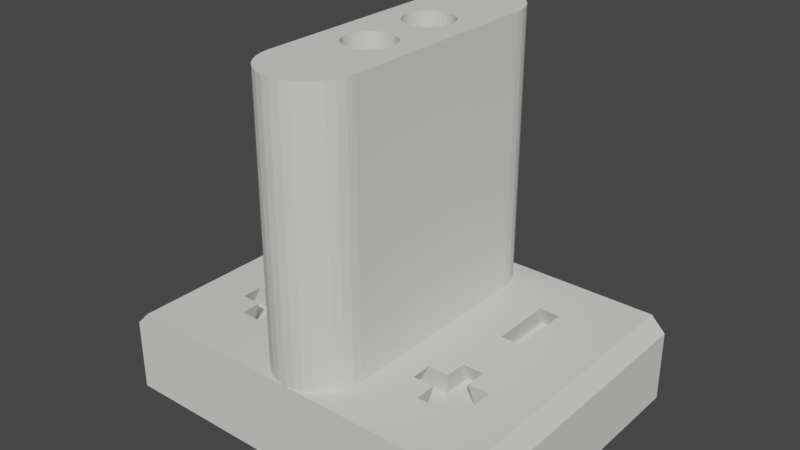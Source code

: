 # Source: 2_v7.blend  (saved by Blender 2.83.20; exported with 4.5.12 LTS)
import bpy
from mathutils import Matrix  # noqa: F401  (used for matrix-valued properties, if any)

bpy.ops.wm.read_factory_settings(use_empty=True)
scene = bpy.context.scene
scene.name = 'Scene'

# ---- collections
col_collection = bpy.data.collections.new('Collection'); scene.collection.children.link(col_collection)

# ---- materials (node trees are filled in below, after node groups)
mat_x = bpy.data.materials.new('材质')
mat_x.use_transparent_shadow = False
mat_x.diffuse_color = (0.7304, 0.7326, 0.6945, 1.0)
mat_x.specular_intensity = 0.5865
mat_x.metallic = 0.7019

# ---- node groups
ng_auto_smooth = bpy.data.node_groups.new('Auto Smooth', 'GeometryNodeTree')
_s = ng_auto_smooth.interface.new_socket(name='Geometry', in_out='OUTPUT', socket_type='NodeSocketGeometry')
_s = ng_auto_smooth.interface.new_socket(name='Geometry', in_out='INPUT', socket_type='NodeSocketGeometry')
_s = ng_auto_smooth.interface.new_socket(name='Angle', in_out='INPUT', socket_type='NodeSocketFloat')
_s.subtype = 'ANGLE'
_s.min_value = 0.0
_s.max_value = 3.142
ng_auto_smooth.is_modifier = True
_N = ng_auto_smooth.nodes; _L = ng_auto_smooth.links
n0 = _N.new('NodeGroupOutput'); n0.name = 'Group Output'; n0.location = (480, -100)
n1 = _N.new('NodeGroupInput'); n1.name = 'Group Input'; n1.location = (-420, -300)
n2 = _N.new('NodeGroupInput'); n2.name = 'Group Input.001'; n2.location = (-60, -100)
n3 = _N.new('GeometryNodeSetShadeSmooth'); n3.name = 'Set Shade Smooth'; n3.location = (120, -100)
n3.domain = 'EDGE'
n4 = _N.new('GeometryNodeSetShadeSmooth'); n4.name = 'Set Shade Smooth.001'; n4.location = (300, -100)
n5 = _N.new('GeometryNodeInputMeshEdgeAngle'); n5.name = 'Edge Angle'; n5.location = (-420, -220)
n6 = _N.new('GeometryNodeInputEdgeSmooth'); n6.name = 'Is Edge Smooth'; n6.location = (-60, -160)
n7 = _N.new('GeometryNodeInputShadeSmooth'); n7.name = 'Is Face Smooth'; n7.location = (-240, -340)
n8 = _N.new('FunctionNodeBooleanMath'); n8.name = 'Boolean Math'; n8.location = (-60, -220)
n9 = _N.new('FunctionNodeCompare'); n9.name = 'Compare'; n9.location = (-240, -180)
n9.operation = 'LESS_EQUAL'
_L.new(n5.outputs[0], n9.inputs[0])
_L.new(n4.outputs[0], n0.inputs[0])
_L.new(n1.outputs[1], n9.inputs[1])
_L.new(n9.outputs[0], n8.inputs[0])
_L.new(n7.outputs[0], n8.inputs[1])
_L.new(n2.outputs[0], n3.inputs[0])
_L.new(n6.outputs[0], n3.inputs[1])
_L.new(n3.outputs[0], n4.inputs[0])
_L.new(n8.outputs[0], n3.inputs[2])
n0.is_active_output = True

# ---- material node trees

# ---- world
world_world = bpy.data.worlds.new('World'); scene.world = world_world
world_world.use_nodes = True; world_world.node_tree.nodes.clear()
_N = world_world.node_tree.nodes; _L = world_world.node_tree.links
n0 = _N.new('ShaderNodeOutputWorld'); n0.name = 'World Output'; n0.location = (300, 300)
n1 = _N.new('ShaderNodeBackground'); n1.name = 'Background'; n1.location = (10, 300)
n1.inputs[0].default_value = (0.05088, 0.05088, 0.05088, 1.0)
_L.new(n1.outputs[0], n0.inputs[0])
n0.is_active_output = True
world_world.color = (0.05088, 0.05088, 0.05088)
world_world.use_sun_shadow = False
world_world.sun_shadow_jitter_overblur = 0.0

# ---- meshes
me_006 = bpy.data.meshes.new('圆环.006')
me_006.from_pydata([(3.5, 1.5, 3.1), (3.5, 4.5, 3.1), (2.5, 1.5, 3.1), (2.5, 4.5, 3.1), (3.5, 3.5, 3.1), (2.5, 3.5, 3.1), (3.5, 2.5, 3.1), (2.5, 2.5, 3.1), (1.5, 3.5, 3.1), (1.5, 2.5, 3.1), (4.5, 3.5, 3.1), (4.5, 2.5, 3.1), (3.5, 5.5, 3.1), (2.5, 5.5, 3.1), (3.5, 8.5, 3.1), (2.5, 8.5, 3.1), (10.5, 1.5, 3.1), (10.5, 4.5, 3.1), (9.5, 1.5, 3.1), (9.5, 4.5, 3.1), (10.5, 3.5, 3.1), (9.5, 3.5, 3.1), (10.5, 2.5, 3.1), (9.5, 2.5, 3.1), (8.5, 3.5, 3.1), (8.5, 2.5, 3.1), (11.5, 3.5, 3.1), (11.5, 2.5, 3.1), (10.5, 5.5, 3.1), (9.5, 5.5, 3.1), (10.5, 8.5, 3.1), (9.5, 8.5, 3.1), (5.0, 1.5, 13.0), (5.029, 1.207, 13.0), (5.114, 0.926, 13.0), (5.253, 0.6666, 13.0), (5.439, 0.4393, 13.0), (5.667, 0.2528, 13.0), (5.926, 0.1142, 13.0), (6.207, 0.02882, 13.0), (6.5, 0.0, 13.0), (6.793, 0.02882, 13.0), (7.074, 0.1142, 13.0), (7.333, 0.2528, 13.0), (7.561, 0.4393, 13.0), (7.747, 0.6666, 13.0), (7.886, 0.926, 13.0), (7.971, 1.207, 13.0), (8.0, 1.5, 13.0), (6.5, 9.98, 13.0), (6.207, 9.951, 13.0), (5.926, 9.866, 13.0), (5.667, 9.727, 13.0), (5.439, 9.541, 13.0), (5.253, 9.313, 13.0), (5.114, 9.054, 13.0), (5.029, 8.773, 13.0), (5.0, 8.48, 13.0), (8.0, 8.48, 13.0), (7.971, 8.773, 13.0), (7.886, 9.054, 13.0), (7.747, 9.313, 13.0), (7.561, 9.541, 13.0), (7.333, 9.727, 13.0), (7.074, 9.866, 13.0), (6.793, 9.951, 13.0), (13.0, 9.962, 1.0), (12.5, 9.962, 3.9), (13.0, 9.962, 3.4), (13.0, -0.0005378, 1.0), (12.5, -0.0005378, 3.9), (13.0, -0.0005378, 3.4), (-0.01509, -0.0005378, 1.0), (0.4849, -0.0005378, 3.9), (-0.01509, -0.0005378, 3.4), (-0.01509, 9.997, 1.0), (0.4849, 9.997, 3.9), (-0.01509, 9.997, 3.4), (7.971, 1.207, 3.9), (8.0, 1.5, 3.9), (8.0, 8.48, 3.9), (7.971, 8.773, 3.9), (7.886, 9.054, 3.9), (7.074, 9.866, 3.9), (6.793, 9.951, 3.9), (7.333, 9.727, 3.9), (7.561, 9.541, 3.9), (7.747, 9.313, 3.9), (7.886, 0.926, 3.9), (7.747, 0.6666, 3.9), (7.561, 0.4393, 3.9), (7.333, 0.2528, 3.9), (7.074, 0.1142, 3.9), (6.793, 0.02882, 3.9), (6.5, 0.0, 3.9), (6.207, 9.951, 3.9), (6.207, 0.02882, 3.9), (5.926, 9.866, 3.9), (5.667, 0.2528, 3.9), (5.926, 0.1142, 3.9), (5.667, 9.727, 3.9), (5.439, 0.4393, 3.9), (5.439, 9.541, 3.9), (5.253, 9.313, 3.9), (5.114, 9.054, 3.9), (5.114, 0.926, 3.9), (5.253, 0.6666, 3.9), (5.029, 8.773, 3.9), (5.0, 8.48, 3.9), (5.029, 1.207, 3.9), (5.0, 1.5, 3.9), (6.5, 9.98, 3.9), (6.055, 6.931, 1.0), (6.055, 6.931, 13.0), (6.194, 7.004, 1.0), (6.194, 7.004, 13.0), (6.656, 5.48, 1.0), (6.656, 5.48, 13.0), (7.239, 3.419, 1.0), (7.239, 3.419, 13.0), (6.806, 5.526, 1.0), (6.806, 5.526, 13.0), (5.715, 6.421, 1.0), (5.715, 6.421, 13.0), (5.834, 5.82, 1.0), (5.834, 5.82, 13.0), (5.761, 5.959, 1.0), (5.761, 5.959, 13.0), (6.945, 4.391, 1.0), (6.945, 4.391, 13.0), (7.166, 3.28, 1.0), (7.166, 3.28, 13.0), (7.066, 3.159, 1.0), (7.066, 3.159, 13.0), (6.055, 5.599, 1.0), (6.055, 5.599, 13.0), (5.7, 6.265, 1.0), (5.7, 6.265, 13.0), (6.194, 5.526, 1.0), (6.194, 5.526, 13.0), (7.066, 4.291, 1.0), (7.066, 4.291, 13.0), (6.945, 5.599, 1.0), (6.945, 5.599, 13.0), (7.166, 4.17, 1.0), (7.166, 4.17, 13.0), (7.285, 3.881, 1.0), (7.285, 3.881, 13.0), (7.3, 3.725, 1.0), (7.3, 3.725, 13.0), (6.344, 5.48, 1.0), (6.344, 5.48, 13.0), (6.806, 4.464, 1.0), (6.806, 4.464, 13.0), (5.715, 6.109, 1.0), (5.715, 6.109, 13.0), (6.5, 5.465, 1.0), (6.5, 5.465, 13.0), (6.945, 6.931, 1.0), (6.945, 6.931, 13.0), (7.066, 6.831, 1.0), (7.066, 6.831, 13.0), (7.285, 6.421, 1.0), (7.285, 6.421, 13.0), (7.3, 6.265, 1.0), (7.3, 6.265, 13.0), (5.834, 4.17, 1.0), (5.834, 4.17, 13.0), (6.806, 2.986, 1.0), (6.806, 2.986, 13.0), (5.761, 4.031, 1.0), (5.761, 4.031, 13.0), (6.656, 2.94, 1.0), (6.656, 2.94, 13.0), (6.5, 2.925, 1.0), (6.5, 2.925, 13.0), (6.344, 2.94, 1.0), (6.344, 2.94, 13.0), (6.945, 3.059, 1.0), (6.945, 3.059, 13.0), (5.761, 3.419, 1.0), (5.761, 3.419, 13.0), (5.934, 3.159, 1.0), (5.934, 3.159, 13.0), (5.834, 3.28, 1.0), (5.834, 3.28, 13.0), (7.166, 5.82, 1.0), (7.166, 5.82, 13.0), (7.066, 5.699, 1.0), (7.066, 5.699, 13.0), (7.239, 6.571, 1.0), (7.239, 6.571, 13.0), (7.166, 6.71, 1.0), (7.166, 6.71, 13.0), (5.715, 3.569, 1.0), (5.715, 3.569, 13.0), (6.806, 7.004, 1.0), (6.806, 7.004, 13.0), (6.194, 2.986, 1.0), (6.194, 2.986, 13.0), (6.5, 7.065, 1.0), (6.5, 7.065, 13.0), (6.194, 4.464, 1.0), (6.194, 4.464, 13.0), (7.239, 4.031, 1.0), (7.239, 4.031, 13.0), (6.055, 4.391, 1.0), (6.055, 4.391, 13.0), (6.656, 7.05, 1.0), (6.656, 7.05, 13.0), (6.055, 3.059, 1.0), (6.055, 3.059, 13.0), (6.344, 7.05, 1.0), (6.344, 7.05, 13.0), (5.834, 6.71, 1.0), (5.834, 6.71, 13.0), (5.761, 6.571, 1.0), (5.761, 6.571, 13.0), (6.5, 4.525, 1.0), (6.5, 4.525, 13.0), (6.656, 4.51, 1.0), (6.656, 4.51, 13.0), (6.344, 4.51, 1.0), (6.344, 4.51, 13.0), (7.285, 3.569, 1.0), (7.285, 3.569, 13.0), (5.934, 4.291, 1.0), (5.934, 4.291, 13.0), (7.285, 6.109, 1.0), (7.285, 6.109, 13.0), (5.7, 3.725, 1.0), (5.7, 3.725, 13.0), (5.715, 3.881, 1.0), (5.715, 3.881, 13.0), (5.934, 6.831, 1.0), (5.934, 6.831, 13.0), (7.239, 5.959, 1.0), (7.239, 5.959, 13.0), (5.934, 5.699, 1.0), (5.934, 5.699, 13.0), (11.05, 2.65, 3.9), (10.35, 3.35, 3.9), (10.35, 2.65, 3.9), (9.65, 8.05, 3.9), (10.35, 8.05, 3.9), (11.05, 3.35, 3.9), (10.35, 1.95, 3.9), (9.65, 1.95, 3.9), (10.35, 5.95, 3.9), (9.65, 5.95, 3.9), (9.65, 4.05, 3.9), (10.35, 4.05, 3.9), (9.65, 3.35, 3.9), (8.95, 3.35, 3.9), (8.95, 2.65, 3.9), (9.65, 2.65, 3.9), (2.65, 8.05, 3.9), (3.35, 8.05, 3.9), (2.65, 5.95, 3.9), (3.35, 5.95, 3.9), (2.685, 4.049, 3.9), (3.385, 4.049, 3.9), (3.385, 3.349, 3.9), (2.685, 3.349, 3.9), (4.085, 2.976, 3.9), (4.085, 2.649, 3.9), (4.085, 3.349, 3.9), (1.985, 3.349, 3.9), (1.985, 2.649, 3.9), (3.385, 2.649, 3.9), (3.385, 1.949, 3.9), (2.685, 1.949, 3.9), (2.685, 2.649, 3.9)], [], [(0, 6, 11, 10, 4, 1, 3, 5, 8, 9, 7, 2), (13, 12, 14, 15), (0, 270, 269, 6), (15, 14, 257, 256), (2, 271, 270, 0), (7, 272, 271, 2), (14, 12, 259, 257), (3, 260, 263, 5), (6, 269, 265, 11), (13, 15, 256, 258), (1, 261, 260, 3), (10, 266, 262, 4), (9, 268, 272, 7), (5, 263, 267, 8), (8, 267, 268, 9), (11, 265, 264, 266, 10), (4, 262, 261, 1), (12, 13, 258, 259), (16, 22, 27, 26, 20, 17, 19, 21, 24, 25, 23, 18), (29, 28, 30, 31), (16, 246, 242, 22), (31, 30, 244, 243), (18, 247, 246, 16), (23, 255, 247, 18), (30, 28, 248, 244), (19, 250, 252, 21), (22, 242, 240, 27), (29, 31, 243, 249), (17, 251, 250, 19), (26, 245, 241, 20), (25, 254, 255, 23), (21, 252, 253, 24), (24, 253, 254, 25), (27, 240, 245, 26), (20, 241, 251, 17), (28, 29, 249, 248), (43, 91, 90, 44), (44, 90, 89, 45), (45, 89, 88, 46), (46, 88, 78, 47), (47, 78, 79, 48), (50, 95, 97, 51), (51, 97, 100, 52), (52, 100, 102, 53), (53, 102, 103, 54), (54, 103, 104, 55), (55, 104, 107, 56), (56, 107, 108, 57), (58, 80, 81, 59), (59, 81, 82, 60), (60, 82, 87, 61), (32, 110, 109, 33), (61, 87, 86, 62), (33, 109, 105, 34), (62, 86, 85, 63), (34, 105, 106, 35), (63, 85, 83, 64), (35, 106, 101, 36), (64, 83, 84, 65), (36, 101, 98, 37), (37, 98, 99, 38), (57, 108, 110, 32), (38, 99, 96, 39), (48, 79, 80, 58), (39, 96, 94, 40), (40, 94, 93, 41), (41, 93, 92, 42), (42, 92, 91, 43), (68, 67, 70, 71), (68, 71, 69, 66), (74, 73, 76, 77), (74, 77, 75, 72), (71, 70, 94, 73, 74, 72, 69), (68, 66, 75, 77, 76, 111, 67), (73, 94, 96, 99, 98, 101, 106, 105, 109, 110, 264, 265, 269, 270, 271, 272, 268, 267), (49, 111, 95, 50), (49, 65, 84, 111), (67, 111, 84, 83, 85, 86, 87, 82, 81, 80, 249, 243, 244), (238, 239, 135, 134), (178, 179, 133, 132), (162, 163, 191, 190), (200, 201, 213, 212), (224, 225, 149, 148), (216, 217, 123, 122), (150, 151, 157, 156), (32, 33, 34, 35, 36, 37, 38, 39, 40, 41, 42, 43, 44, 45, 46, 47, 48, 149, 225, 119, 131, 133, 179, 169, 173, 175, 177, 199, 211, 183, 185, 181, 195, 231), (176, 177, 175, 174), (136, 137, 155, 154), (218, 219, 223, 222), (226, 227, 167, 166), (206, 207, 227, 226), (49, 50, 51, 52, 53, 54, 55, 56, 57, 137, 123, 217, 215, 235, 113, 115, 213, 201, 209, 197, 159, 161, 193, 191, 163, 165, 58, 59, 60, 61, 62, 63, 64, 65), (134, 135, 139, 138), (132, 133, 131, 130), (210, 211, 199, 198), (190, 191, 193, 192), (118, 119, 225, 224), (230, 231, 195, 194), (202, 203, 207, 206), (204, 205, 145, 144), (232, 233, 231, 230), (130, 131, 119, 118), (154, 155, 127, 126), (214, 215, 217, 216), (212, 213, 115, 114), (208, 209, 201, 200), (188, 189, 187, 186), (222, 223, 203, 202), (236, 237, 229, 228), (231, 233, 171, 167, 227, 207, 203, 223, 219, 221, 153, 129, 141, 145, 205, 147, 149, 48, 58, 165, 229, 237, 187, 189, 143, 121, 117, 157, 151, 139, 135, 239, 125, 127, 155, 137, 57, 32), (196, 197, 209, 208), (170, 171, 233, 232), (194, 195, 181, 180), (124, 125, 239, 238), (146, 147, 205, 204), (174, 175, 173, 172), (144, 145, 141, 140), (128, 129, 153, 152), (142, 143, 189, 188), (166, 167, 171, 170), (116, 117, 121, 120), (180, 181, 185, 184), (148, 149, 147, 146), (120, 121, 143, 142), (182, 183, 211, 210), (140, 141, 129, 128), (112, 113, 235, 234), (164, 165, 163, 162), (184, 185, 183, 182), (160, 161, 159, 158), (156, 157, 117, 116), (172, 173, 169, 168), (192, 193, 161, 160), (122, 123, 137, 136), (228, 229, 165, 164), (186, 187, 237, 236), (234, 235, 215, 214), (114, 115, 113, 112), (168, 169, 179, 178), (138, 139, 151, 150), (152, 153, 221, 220), (220, 221, 219, 218), (198, 199, 177, 176), (126, 127, 125, 124), (158, 159, 197, 196), (72, 230, 194, 180, 184, 182, 210, 198, 176, 174, 172, 168, 178, 132, 130, 118, 224, 148, 69), (66, 164, 162, 190, 192, 160, 158, 196, 208, 200, 212, 114, 112, 234, 214, 216, 122, 75), (66, 69, 148, 146, 204, 144, 140, 128, 152, 220, 218, 222, 202, 206, 226, 166, 170, 232, 230, 72, 75, 122, 136, 154, 126, 124, 238, 134, 138, 150, 156, 116, 120, 142, 188, 186, 236, 228, 164), (267, 263, 260, 261, 262, 266, 264, 110, 108, 257, 259, 258, 76, 73), (76, 258, 256, 257, 108, 107, 104, 103, 102, 100, 97, 95, 111), (244, 248, 249, 80, 79, 254, 253, 252, 250, 251, 241, 245, 70, 67), (70, 245, 240, 242, 246, 247, 255, 254, 79, 78, 88, 89, 90, 91, 92, 93, 94)])
_uv = me_006.uv_layers.new(name='UV 贴图')
_uv.uv.foreach_set('vector', [0.0, 0.0, 0.0, 0.0, 0.0, 0.0, 0.0, 0.0, 0.0, 0.0, 0.0, 0.0, 0.0, 0.0, 0.0, 0.0, 0.0, 0.0, 0.0, 0.0, 0.0, 0.0, 0.0, 0.0, 0.0, 0.0, 0.0, 0.0, 0.0, 0.0, 0.0, 0.0, 0.0, 0.0, 0.0, 0.0, 0.0, 0.0, 0.0, 0.0, 0.0, 0.0, 0.0, 0.0, 0.0, 0.0, 0.0, 0.0, 0.0, 0.0, 0.0, 0.0, 0.0, 0.0, 0.0, 0.0, 0.0, 0.0, 0.0, 0.0, 0.0, 0.0, 0.0, 0.0, 0.0, 0.0, 0.0, 0.0, 0.0, 0.0, 0.0, 0.0, 0.0, 0.0, 0.0, 0.0, 0.0, 0.0, 0.0, 0.0, 0.0, 0.0, 0.0, 0.0, 0.0, 0.0, 0.0, 0.0, 0.0, 0.0, 0.0, 0.0, 0.0, 0.0, 0.0, 0.0, 0.0, 0.0, 0.0, 0.0, 0.0, 0.0, 0.0, 0.0, 0.0, 0.0, 0.0, 0.0, 0.0, 0.0, 0.0, 0.0, 0.0, 0.0, 0.0, 0.0, 0.0, 0.0, 0.0, 0.0, 0.0, 0.0, 0.0, 0.0, 0.0, 0.0, 0.0, 0.0, 0.0, 0.0, 0.0, 0.0, 0.0, 0.0, 0.0, 0.0, 0.0, 0.0, 0.0, 0.0, 0.0, 0.0, 0.0, 0.0, 0.0, 0.0, 0.0, 0.0, 0.0, 0.0, 0.0, 0.0, 0.0, 0.0, 0.0, 0.0, 0.0, 0.0, 0.0, 0.0, 0.0, 0.0, 0.0, 0.0, 0.0, 0.0, 0.0, 0.0, 0.0, 0.0, 0.0, 0.0, 0.0, 0.0, 0.0, 0.0, 0.0, 0.0, 0.0, 0.0, 0.0, 0.0, 0.0, 0.0, 0.0, 0.0, 0.0, 0.0, 0.0, 0.0, 0.0, 0.0, 0.0, 0.0, 0.0, 0.0, 0.0, 0.0, 0.0, 0.0, 0.0, 0.0, 0.0, 0.0, 0.0, 0.0, 0.0, 0.0, 0.0, 0.0, 0.0, 0.0, 0.0, 0.0, 0.0, 0.0, 0.0, 0.0, 0.0, 0.0, 0.0, 0.0, 0.0, 0.0, 0.0, 0.0, 0.0, 0.0, 0.0, 0.0, 0.0, 0.0, 0.0, 0.0, 0.0, 0.0, 0.0, 0.0, 0.0, 0.0, 0.0, 0.0, 0.0, 0.0, 0.0, 0.0, 0.0, 0.0, 0.0, 0.0, 0.0, 0.0, 0.0, 0.0, 0.0, 0.0, 0.0, 0.0, 0.0, 0.0, 0.0, 0.0, 0.0, 0.0, 0.0, 0.0, 0.0, 0.0, 0.0, 0.0, 0.0, 0.0, 0.0, 0.0, 0.0, 0.0, 0.0, 0.0, 0.0, 0.0, 0.0, 0.0, 0.0, 0.0, 0.0, 0.0, 0.0, 0.0, 0.0, 0.0, 0.0, 0.0, 0.0, 0.0, 0.0, 0.0, 0.0, 0.0, 0.0, 0.0, 0.0, 0.0, 0.0, 0.0, 0.0, 0.0, 0.0, 0.0, 0.0, 0.0, 0.0, 0.0, 0.0, 0.0, 0.0, 0.0, 0.0, 0.0, 0.0, 0.0, 0.0, 0.0, 0.0, 0.0, 0.0, 0.0, 0.0, 0.0, 0.0, 0.0, 0.0, 0.0, 0.0, 0.0, 0.0, 0.0, 0.0, 0.0, 0.0, 0.0, 0.0, 0.0, 0.0, 0.0, 0.0, 0.0, 0.0, 0.0, 0.0, 0.0, 0.0, 0.0, 0.0, 0.0, 0.0, 0.0, 0.0, 0.0, 0.0, 0.0, 0.0, 0.0, 0.0, 0.0, 0.0, 0.0, 0.0, 0.0, 0.0, 0.0, 0.0, 0.0, 0.0, 0.0, 0.0, 0.0, 0.0, 0.0, 0.0, 0.0, 0.0, 0.0, 0.0, 0.0, 0.0, 0.0, 0.0, 0.0, 0.0, 0.0, 0.0, 0.0, 0.0, 0.0, 0.0, 0.0, 0.0, 0.0, 0.0, 0.0, 0.0, 0.0, 0.0, 0.0, 0.0, 0.0, 0.0, 0.0, 0.0, 0.0, 0.0, 0.0, 0.0, 0.0, 0.0, 0.0, 0.0, 0.0, 0.0, 0.0, 0.0, 0.0, 0.0, 0.0, 0.0, 0.0, 0.0, 0.0, 0.0, 0.0, 0.0, 0.0, 0.0, 0.0, 0.0, 0.0, 0.0, 0.0, 0.0, 0.0, 0.0, 0.0, 0.0, 0.0, 0.0, 0.0, 0.0, 0.0, 0.0, 0.0, 0.0, 0.0, 0.0, 0.0, 0.0, 0.0, 0.0, 0.0, 0.0, 0.0, 0.0, 0.0, 0.0, 0.0, 0.0, 0.0, 0.0, 0.0, 0.0, 0.0, 0.0, 0.0, 0.0, 0.0, 0.0, 0.0, 0.0, 0.0, 0.0, 0.0, 0.0, 0.0, 0.0, 0.0, 0.0, 0.0, 0.0, 0.0, 0.0, 0.0, 0.0, 0.0, 0.0, 0.0, 0.0, 0.0, 0.0, 0.0, 0.0, 0.0, 0.0, 0.0, 0.0, 0.0, 0.0, 0.0, 0.0, 0.0, 0.0, 0.0, 0.0, 0.0, 0.0, 0.0, 0.0, 0.0, 0.0, 0.0, 0.0, 0.0, 0.0, 0.0, 0.0, 0.0, 0.0, 0.0, 0.0, 0.0, 0.0, 0.0, 0.0, 0.0, 0.0, 0.0, 0.0, 0.0, 0.0, 0.0, 0.0, 0.0, 0.0, 0.0, 0.0, 0.0, 0.0, 0.0, 0.0, 0.0, 0.0, 0.0, 0.0, 0.0, 0.0, 0.0, 0.0, 0.0, 0.0, 0.0, 0.0, 0.0, 0.0, 0.0, 0.0, 0.0, 0.0, 0.0, 0.0, 0.0, 0.0, 0.0, 0.0, 0.0, 0.0, 0.0, 0.0, 0.0, 0.0, 0.0, 0.0, 0.0, 0.0, 0.0, 0.0, 0.0, 0.0, 0.0, 0.0, 0.0, 0.0, 0.0, 0.0, 0.0, 0.0, 0.0, 0.0, 0.0, 0.0, 0.0, 0.0, 0.0, 0.0, 0.0, 0.0, 0.0, 0.0, 0.0, 0.0, 0.0, 0.0, 0.0, 0.0, 0.0, 0.0, 0.0, 0.0, 0.0, 0.0, 0.0, 0.0, 0.0, 0.0, 0.0, 0.0, 0.0, 0.0, 0.0, 0.0, 0.0, 0.0, 0.0, 0.0, 0.0, 0.0, 0.0, 0.0, 0.0, 0.0, 0.0, 0.0, 0.0, 0.0, 0.0, 0.0, 0.0, 0.0, 0.0, 0.0, 0.0, 0.0, 0.0, 0.0, 0.0, 0.0, 0.0, 0.0, 0.0, 0.0, 0.0, 0.0, 0.0, 0.0, 0.0, 0.0, 0.0, 0.0, 0.0, 0.0, 0.0, 0.0, 0.0, 0.0, 0.0, 0.0, 0.0, 0.0, 0.0, 0.0, 0.0, 0.0, 0.0, 0.0, 0.0, 0.0, 0.0, 0.0, 0.0, 0.0, 0.0, 0.0, 0.0, 0.0, 0.0, 0.0, 0.0, 0.0, 0.0, 0.0, 0.0, 0.0, 0.0, 0.0, 0.0, 0.0, 0.0, 0.0, 0.0, 0.0, 0.0, 0.0, 0.0, 0.0, 0.0, 0.0, 0.0, 0.0, 0.0, 0.0, 0.0, 0.0, 0.0, 0.0, 0.0, 0.0, 0.0, 0.0, 0.0, 0.0, 0.0, 0.0, 0.0, 0.0, 0.0, 0.0, 0.0, 0.0, 0.0, 0.0, 0.0, 0.0, 0.0, 0.0, 0.0, 0.0, 0.0, 0.0, 0.0, 0.0, 0.0, 0.0, 0.0, 0.0, 0.0, 0.0, 0.0, 0.0, 0.0, 0.0, 0.0, 0.0, 0.0, 0.0, 0.0, 0.0, 0.0, 0.0, 0.0, 0.0, 0.0, 0.0, 0.0, 0.0, 0.0, 0.0, 0.0, 0.0, 0.0, 0.0, 0.0, 0.0, 0.0, 0.0, 0.0, 0.0, 0.0, 0.0, 0.0, 0.0, 0.0, 0.0, 0.0, 0.0, 0.0, 0.0, 0.0, 0.0, 0.0, 0.0, 0.0, 0.0, 0.0, 0.0, 0.0, 0.0, 0.0, 0.0, 0.0, 0.0, 0.0, 0.0, 0.0, 0.0, 0.0, 0.0, 0.0, 0.0, 0.0, 0.0, 0.0, 0.0, 0.0, 0.0, 0.0, 0.0, 0.0, 0.0, 0.0, 0.0, 0.0, 0.0, 0.0, 0.0, 0.0, 0.0, 0.0, 0.0, 0.0, 0.0, 0.0, 0.0, 0.0, 0.0, 0.0, 0.0, 0.0, 0.0, 0.0, 0.0, 0.0, 0.0, 0.0, 0.0, 0.0, 0.0, 0.0, 0.0, 0.0, 0.0, 0.0, 0.0, 0.0, 0.0, 0.0, 0.0, 0.0, 0.0, 0.0, 0.0, 0.0, 0.0, 0.0, 0.0, 0.0, 0.0, 0.0, 0.0, 0.0, 0.0, 0.0, 0.0, 0.0, 0.0, 0.0, 0.0, 0.0, 0.0, 0.0, 0.0, 0.0, 0.0, 0.0, 0.0, 0.0, 0.0, 0.0, 0.0, 0.0, 0.0, 0.0, 0.0, 0.0, 0.0, 0.0, 0.0, 0.0, 0.0, 0.0, 0.0, 0.0, 0.0, 0.0, 0.0, 0.0, 0.0, 0.0, 0.0, 0.0, 0.0, 0.0, 0.0, 0.0, 0.0, 0.0, 0.0, 0.0, 0.0, 0.0, 0.0, 0.0, 0.0, 0.0, 0.0, 0.0, 0.0, 0.0, 0.0, 0.0, 0.0, 0.0, 0.0, 0.0, 0.0, 0.0, 0.0, 0.0, 0.0, 0.0, 0.0, 0.0, 0.0, 0.0, 0.0, 0.0, 0.0, 0.0, 0.0, 0.0, 0.0, 0.0, 0.0, 0.0, 0.0, 0.0, 0.0, 0.0, 0.0, 0.0, 0.0, 0.0, 0.0, 0.0, 0.0, 0.0, 0.0, 0.0, 0.0, 0.0, 0.0, 0.0, 0.0, 0.0, 0.0, 0.0, 0.0, 0.0, 0.0, 0.0, 0.0, 0.0, 0.0, 0.0, 0.0, 0.0, 0.0, 0.0, 0.0, 0.0, 0.0, 0.0, 0.0, 0.0, 0.0, 0.0, 0.0, 0.0, 0.0, 0.0, 0.0, 0.0, 0.0, 0.0, 0.0, 0.0, 0.0, 0.0, 0.0, 0.0, 0.0, 0.0, 0.0, 0.0, 0.0, 0.0, 0.0, 0.0, 0.0, 0.0, 0.0, 0.0, 0.0, 0.0, 0.0, 0.0, 0.0, 0.0, 0.0, 0.0, 0.0, 0.0, 0.0, 0.0, 0.0, 0.0, 0.0, 0.0, 0.0, 0.0, 0.0, 0.0, 0.0, 0.0, 0.0, 0.0, 0.0, 0.0, 0.0, 0.0, 0.0, 0.0, 0.0, 0.0, 0.0, 0.0, 0.0, 0.0, 0.0, 0.0, 0.0, 0.0, 0.0, 0.0, 0.0, 0.0, 0.0, 0.0, 0.0, 0.0, 0.0, 0.0, 0.0, 0.0, 0.0, 0.0, 0.0, 0.0, 0.0, 0.0, 0.0, 0.0, 0.0, 0.0, 0.0, 0.0, 0.0, 0.0, 0.0, 0.0, 0.0, 0.0, 0.0, 0.0, 0.0, 0.0, 0.0, 0.0, 0.0, 0.0, 0.0, 0.0, 0.0, 0.0, 0.0, 0.0, 0.0, 0.0, 0.0, 0.0, 0.0, 0.0, 0.0, 0.0, 0.0, 0.0, 0.0, 0.0, 0.0, 0.0, 0.0, 0.0, 0.0, 0.0, 0.0, 0.0, 0.0, 0.0, 0.0, 0.0, 0.0, 0.0, 0.0, 0.0, 0.0, 0.0, 0.0, 0.0, 0.0, 0.0, 0.0, 0.0, 0.0, 0.0, 0.0, 0.0, 0.0, 0.0, 0.0, 0.0, 0.0, 0.0, 0.0, 0.0, 0.0, 0.0, 0.0, 0.0, 0.0, 0.0, 0.0, 0.0, 0.0, 0.0, 0.0, 0.0, 0.0, 0.0, 0.0, 0.0, 0.0, 0.0, 0.0, 0.0, 0.0, 0.0, 0.0, 0.0, 0.0, 0.0, 0.0, 0.0, 0.0, 0.0, 0.0, 0.0, 0.0, 0.0, 0.0, 0.0, 0.0, 0.0, 0.0, 0.0, 0.0, 0.0, 0.0, 0.0, 0.0, 0.0, 0.0, 0.0, 0.0, 0.0, 0.0, 0.0, 0.0, 0.0, 0.0, 0.0, 0.0, 0.0, 0.0, 0.0, 0.0, 0.0, 0.0, 0.0, 0.0, 0.0, 0.0, 0.0, 0.0, 0.0, 0.0, 0.0, 0.0, 0.0, 0.0, 0.0, 0.0, 0.0, 0.0, 0.0, 0.0, 0.0, 0.0, 0.0, 0.0, 0.0, 0.0, 0.0, 0.0, 0.0, 0.0, 0.0, 0.0, 0.0, 0.0, 0.0, 0.0, 0.0, 0.0, 0.0, 0.0, 0.0, 0.0, 0.0, 0.0, 0.0, 0.0, 0.0, 0.0, 0.0, 0.0, 0.0, 0.0, 0.0, 0.0, 0.0, 0.0, 0.0, 0.0, 0.0, 0.0, 0.0, 0.0, 0.0, 0.0, 0.0, 0.0, 0.0, 0.0, 0.0, 0.0, 0.0, 0.0, 0.0, 0.0, 0.0, 0.0, 0.0, 0.0, 0.0, 0.0, 0.0, 0.0, 0.0, 0.0, 0.0, 0.0, 0.0, 0.0, 0.0, 0.0, 0.0, 0.0, 0.0, 0.0, 0.0, 0.0, 0.0, 0.0, 0.0, 0.0, 0.0, 0.0, 0.0, 0.0, 0.0, 0.0, 0.0, 0.0, 0.0, 0.0, 0.0, 0.0, 0.0, 0.0, 0.0, 0.0, 0.0, 0.0, 0.0, 0.0, 0.0, 0.0, 0.0, 0.0, 0.0, 0.0, 0.0, 0.0, 0.0, 0.0, 0.0, 0.0, 0.0, 0.0, 0.0, 0.0, 0.0, 0.0, 0.0, 0.0, 0.0, 0.0, 0.0, 0.0, 0.0, 0.0, 0.0, 0.0, 0.0, 0.0, 0.0, 0.0, 0.0, 0.0, 0.0, 0.0, 0.0, 0.0, 0.0, 0.0, 0.0, 0.0, 0.0, 0.0, 0.0, 0.0, 0.0, 0.0, 0.0, 0.0, 0.0, 0.0, 0.0, 0.0, 0.0, 0.0, 0.0, 0.0, 0.0, 0.0, 0.0, 0.0, 0.0, 0.0, 0.0, 0.0, 0.0, 0.0, 0.0, 0.0, 0.0, 0.0, 0.0, 0.0, 0.0, 0.0, 0.0, 0.0, 0.0, 0.0, 0.0, 0.0, 0.0, 0.0, 0.0, 0.0, 0.0, 0.0, 0.0, 0.0, 0.0, 0.0, 0.0, 0.0, 0.0, 0.0, 0.0, 0.0, 0.0, 0.0, 0.0, 0.0, 0.0, 0.0, 0.0, 0.0, 0.0, 0.0, 0.0, 0.0, 0.0, 0.0, 0.0, 0.0, 0.0, 0.0, 0.0, 0.0, 0.0, 0.0, 0.0, 0.0, 0.0, 0.0, 0.0, 0.0, 0.0, 0.0, 0.0, 0.0, 0.0, 0.0, 0.0, 0.0, 0.0, 0.0, 0.0, 0.0, 0.0, 0.0, 0.0, 0.0, 0.0, 0.0, 0.0, 0.0, 0.0, 0.0, 0.0, 0.0, 0.0, 0.0, 0.0, 0.0, 0.0, 0.0, 0.0, 0.0, 0.0, 0.0, 0.0, 0.0, 0.0, 0.0, 0.0, 0.0, 0.0, 0.0, 0.0, 0.0, 0.0, 0.0, 0.0, 0.0, 0.0, 0.0, 0.0, 0.0, 0.0, 0.0, 0.0, 0.0, 0.0, 0.0, 0.0, 0.0, 0.0, 0.0, 0.0, 0.0, 0.0, 0.0, 0.0, 0.0, 0.0, 0.0, 0.0, 0.0, 0.0, 0.0, 0.0, 0.0, 0.0, 0.0, 0.0, 0.0, 0.0, 0.0, 0.0, 0.0, 0.0, 0.0, 0.0, 0.0, 0.0, 0.0, 0.0, 0.0, 0.0, 0.0, 0.0, 0.0, 0.0, 0.0, 0.0, 0.0, 0.0, 0.0, 0.0, 0.0, 0.0, 0.0, 0.0, 0.0, 0.0, 0.0, 0.0, 0.0, 0.0, 0.0, 0.0, 0.0, 0.0, 0.0, 0.0, 0.0, 0.0, 0.0, 0.0, 0.0, 0.0, 0.0, 0.0, 0.0, 0.0, 0.0, 0.0, 0.0, 0.0, 0.0, 0.0, 0.0, 0.0, 0.0, 0.0, 0.0, 0.0, 0.0, 0.0, 0.0, 0.0, 0.0, 0.0, 0.0, 0.0, 0.0, 0.0, 0.0, 0.0, 0.0, 0.0, 0.0, 0.0, 0.0, 0.0, 0.0, 0.0, 0.0, 0.0, 0.0, 0.0, 0.0, 0.0, 0.0, 0.0, 0.0, 0.0, 0.0, 0.0, 0.0, 0.0, 0.0, 0.0, 0.0, 0.0, 0.0, 0.0, 0.0, 0.0, 0.0, 0.0, 0.0, 0.0, 0.0, 0.0, 0.0, 0.0, 0.0, 0.0, 0.0, 0.0, 0.0, 0.0, 0.0, 0.0, 0.0, 0.0, 0.0, 0.0, 0.0, 0.0, 0.0, 0.0, 0.0, 0.0, 0.0, 0.0, 0.0, 0.0, 0.0, 0.0, 0.0, 0.0, 0.0, 0.0, 0.0, 0.0, 0.0, 0.0, 0.0, 0.0, 0.0, 0.0, 0.0, 0.0, 0.0, 0.0, 0.0, 0.0, 0.0, 0.0, 0.0, 0.0, 0.0, 0.0, 0.0, 0.0])
me_006.materials.append(mat_x)
me_006.use_remesh_fix_poles = True
me_006.use_remesh_preserve_attributes = False
me_006.use_mirror_vertex_groups = False
me_006.update()

# ---- objects
ob_head = bpy.data.objects.new('Head', me_006)

# ---- transforms, parenting, visibility, modifiers, constraints
ob_head.location = (0.0, 0.0, -1.0)
ob_head.lineart.crease_threshold = 0.0
_m = ob_head.modifiers.new('Auto Smooth', 'NODES')
_m.node_group = ng_auto_smooth
_gi = [s.identifier for s in ng_auto_smooth.interface.items_tree if s.item_type == 'SOCKET' and s.in_out == 'INPUT']
_m[_gi[1]] = 0.5236  # Angle

# ---- collection membership
col_collection.objects.link(ob_head)

# ---- scene / render settings (as saved in the file)
scene.frame_start = 1; scene.frame_end = 250; scene.frame_set(0)
scene.render.engine = 'BLENDER_EEVEE_NEXT'
scene.cycles.use_denoising = False
scene.cycles.samples = 128
scene.cycles.sampling_pattern = 'TABULATED_SOBOL'
scene.cycles.use_adaptive_sampling = False
scene.cycles.use_light_tree = False
scene.view_settings.view_transform = 'Filmic'
bpy.context.view_layer.update()

# ---- added for rendering (the .blend has no active camera and no usable light): camera, sun
cam_auto = bpy.data.cameras.new('AutoCamera')
cam_auto.lens = 50.0
cam_auto.sensor_width = 36.0
cam_auto.clip_end = 1000.0
ob_auto_camera = bpy.data.objects.new('AutoCamera', cam_auto)
scene.collection.objects.link(ob_auto_camera)
ob_auto_camera.location = (25.303, -17.5745, 21.0485)
ob_auto_camera.rotation_euler = (1.09748, -7.21219e-08, 0.694738)
scene.camera = ob_auto_camera
light_auto_sun = bpy.data.lights.new('AutoSun', 'SUN')
light_auto_sun.energy = 3.0
light_auto_sun.angle = 0.0523599
ob_auto_sun = bpy.data.objects.new('AutoSun', light_auto_sun)
scene.collection.objects.link(ob_auto_sun)
ob_auto_sun.rotation_euler = (0.872665, 0.174533, 0.523599)
bpy.context.view_layer.update()
